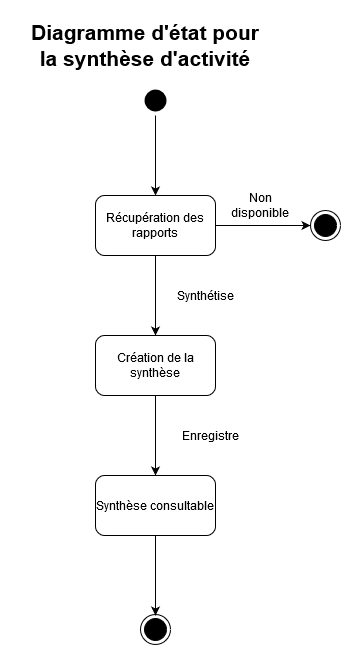

The diagram above was exported from draw.io. Its source (the exported page's mxGraphModel, read from the mxfile embedded in the PNG):
<mxGraphModel dx="1221" dy="1845" grid="1" gridSize="10" guides="1" tooltips="1" connect="1" arrows="1" fold="1" page="1" pageScale="1" pageWidth="827" pageHeight="1169" math="0" shadow="0">
  <root>
    <mxCell id="0" />
    <mxCell id="1" parent="0" />
    <mxCell id="RShMRcECilnl8bIpJSpm-3" value="" style="edgeStyle=orthogonalEdgeStyle;rounded=0;orthogonalLoop=1;jettySize=auto;html=1;" edge="1" parent="1" source="RShMRcECilnl8bIpJSpm-1">
      <mxGeometry relative="1" as="geometry">
        <mxPoint x="375" y="150" as="targetPoint" />
      </mxGeometry>
    </mxCell>
    <mxCell id="RShMRcECilnl8bIpJSpm-1" value="" style="ellipse;html=1;shape=endState;fillColor=#000000;strokeColor=none;" vertex="1" parent="1">
      <mxGeometry x="360" y="40" width="30" height="30" as="geometry" />
    </mxCell>
    <mxCell id="RShMRcECilnl8bIpJSpm-6" value="" style="edgeStyle=orthogonalEdgeStyle;rounded=0;orthogonalLoop=1;jettySize=auto;html=1;" edge="1" parent="1" source="RShMRcECilnl8bIpJSpm-4" target="RShMRcECilnl8bIpJSpm-5">
      <mxGeometry relative="1" as="geometry" />
    </mxCell>
    <mxCell id="RShMRcECilnl8bIpJSpm-4" value="Récupération des rapports" style="rounded=1;whiteSpace=wrap;html=1;" vertex="1" parent="1">
      <mxGeometry x="315" y="150" width="120" height="60" as="geometry" />
    </mxCell>
    <mxCell id="RShMRcECilnl8bIpJSpm-14" value="" style="edgeStyle=orthogonalEdgeStyle;rounded=0;orthogonalLoop=1;jettySize=auto;html=1;" edge="1" parent="1" source="RShMRcECilnl8bIpJSpm-5" target="RShMRcECilnl8bIpJSpm-13">
      <mxGeometry relative="1" as="geometry" />
    </mxCell>
    <mxCell id="RShMRcECilnl8bIpJSpm-5" value="Création de la synthèse" style="rounded=1;whiteSpace=wrap;html=1;" vertex="1" parent="1">
      <mxGeometry x="315" y="290" width="120" height="60" as="geometry" />
    </mxCell>
    <mxCell id="RShMRcECilnl8bIpJSpm-17" value="" style="edgeStyle=orthogonalEdgeStyle;rounded=0;orthogonalLoop=1;jettySize=auto;html=1;" edge="1" parent="1" source="RShMRcECilnl8bIpJSpm-13">
      <mxGeometry relative="1" as="geometry">
        <mxPoint x="375" y="570" as="targetPoint" />
      </mxGeometry>
    </mxCell>
    <mxCell id="RShMRcECilnl8bIpJSpm-13" value="Synthèse consultable" style="rounded=1;whiteSpace=wrap;html=1;" vertex="1" parent="1">
      <mxGeometry x="315" y="430" width="120" height="60" as="geometry" />
    </mxCell>
    <mxCell id="RShMRcECilnl8bIpJSpm-7" value="" style="endArrow=classic;html=1;exitX=1;exitY=0.5;exitDx=0;exitDy=0;" edge="1" parent="1" source="RShMRcECilnl8bIpJSpm-4">
      <mxGeometry width="50" height="50" relative="1" as="geometry">
        <mxPoint x="450" y="180" as="sourcePoint" />
        <mxPoint x="530" y="180" as="targetPoint" />
        <Array as="points">
          <mxPoint x="510" y="180" />
        </Array>
      </mxGeometry>
    </mxCell>
    <mxCell id="RShMRcECilnl8bIpJSpm-9" value="Non disponible" style="text;html=1;strokeColor=none;fillColor=none;align=center;verticalAlign=middle;whiteSpace=wrap;rounded=0;" vertex="1" parent="1">
      <mxGeometry x="450" y="150" width="60" height="20" as="geometry" />
    </mxCell>
    <mxCell id="RShMRcECilnl8bIpJSpm-10" value="" style="ellipse;html=1;shape=endState;fillColor=#000000;strokeColor=#000000;" vertex="1" parent="1">
      <mxGeometry x="530" y="165" width="30" height="30" as="geometry" />
    </mxCell>
    <mxCell id="RShMRcECilnl8bIpJSpm-11" value="Synthétise" style="text;html=1;strokeColor=none;fillColor=none;align=center;verticalAlign=middle;whiteSpace=wrap;rounded=0;" vertex="1" parent="1">
      <mxGeometry x="370" y="240" width="110" height="20" as="geometry" />
    </mxCell>
    <mxCell id="RShMRcECilnl8bIpJSpm-15" value="Enregistre" style="text;html=1;strokeColor=none;fillColor=none;align=center;verticalAlign=middle;whiteSpace=wrap;rounded=0;" vertex="1" parent="1">
      <mxGeometry x="380" y="380" width="100" height="20" as="geometry" />
    </mxCell>
    <mxCell id="RShMRcECilnl8bIpJSpm-18" value="" style="ellipse;html=1;shape=endState;fillColor=#000000;strokeColor=#000000;" vertex="1" parent="1">
      <mxGeometry x="360" y="569" width="30" height="30" as="geometry" />
    </mxCell>
    <mxCell id="RShMRcECilnl8bIpJSpm-19" value="&lt;b&gt;&lt;font style=&quot;font-size: 21px&quot;&gt;Diagramme d'état pour la synthèse d'activité&lt;/font&gt;&lt;/b&gt;" style="text;html=1;strokeColor=none;fillColor=none;align=center;verticalAlign=middle;whiteSpace=wrap;rounded=0;" vertex="1" parent="1">
      <mxGeometry x="240" y="-10" width="250" height="20" as="geometry" />
    </mxCell>
  </root>
</mxGraphModel>